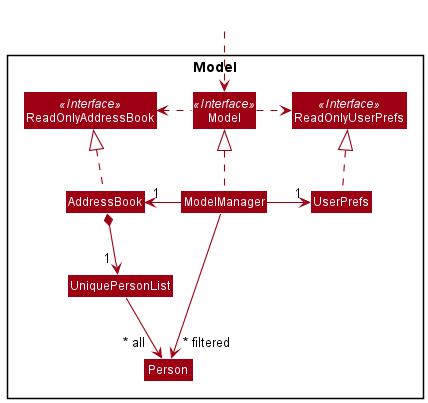

The diagram above was rendered by PlantUML. Its source (embedded in the PNG):
@startuml
!include style.puml
skinparam arrowThickness 1.1
skinparam arrowColor MODEL_COLOR
skinparam classBackgroundColor MODEL_COLOR

Package Model <<Rectangle>>{
Interface ReadOnlyAddressBook <<Interface>>
Interface ReadOnlyUserPrefs <<Interface>>
Interface Model <<Interface>>
Class AddressBook
Class ReadOnlyAddressBook
Class Model
Class ModelManager
Class UserPrefs
Class ReadOnlyUserPrefs

Class UniquePersonList
Class Person
}

Class HiddenOutside #FFFFFF
HiddenOutside ..> Model

AddressBook .up.|> ReadOnlyAddressBook

ModelManager .up.|> Model
Model .right.> ReadOnlyUserPrefs
Model .left.> ReadOnlyAddressBook
ModelManager -left-> "1" AddressBook
ModelManager -right-> "1" UserPrefs
UserPrefs .up.|> ReadOnlyUserPrefs

AddressBook *--> "1 " UniquePersonList
UniquePersonList --> "~* all  " Person

ModelManager -->"~* filtered" Person
@enduml